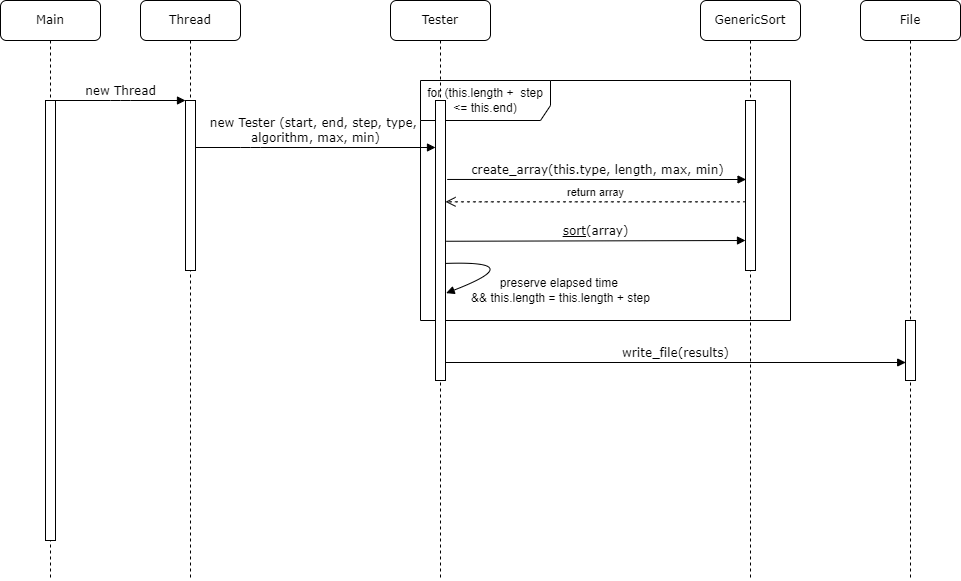

The diagram above was exported from draw.io. Its source (the exported page's mxGraphModel, read from the mxfile embedded in the PNG):
<mxGraphModel dx="1220" dy="1052" grid="1" gridSize="10" guides="1" tooltips="1" connect="1" arrows="1" fold="1" page="1" pageScale="1" pageWidth="1100" pageHeight="850" background="none" math="0" shadow="0">
  <root>
    <mxCell id="0" />
    <mxCell id="1" parent="0" />
    <mxCell id="Xiv49kzRKeankMpbrqz--16" value="for (this.length +&amp;nbsp; step &amp;lt;= this.end)" style="shape=umlFrame;whiteSpace=wrap;html=1;width=130;height=40;" parent="1" vertex="1">
      <mxGeometry x="520" y="160" width="370" height="240" as="geometry" />
    </mxCell>
    <mxCell id="7baba1c4bc27f4b0-2" value="Thread" style="shape=umlLifeline;perimeter=lifelinePerimeter;whiteSpace=wrap;html=1;container=1;collapsible=0;recursiveResize=0;outlineConnect=0;rounded=1;shadow=0;comic=0;labelBackgroundColor=none;strokeWidth=1;fontFamily=Verdana;fontSize=12;align=center;" parent="1" vertex="1">
      <mxGeometry x="240" y="80" width="100" height="580" as="geometry" />
    </mxCell>
    <mxCell id="7baba1c4bc27f4b0-10" value="" style="html=1;points=[];perimeter=orthogonalPerimeter;rounded=0;shadow=0;comic=0;labelBackgroundColor=none;strokeWidth=1;fontFamily=Verdana;fontSize=12;align=center;" parent="7baba1c4bc27f4b0-2" vertex="1">
      <mxGeometry x="45" y="100" width="10" height="170" as="geometry" />
    </mxCell>
    <mxCell id="7baba1c4bc27f4b0-3" value="Tester" style="shape=umlLifeline;perimeter=lifelinePerimeter;whiteSpace=wrap;html=1;container=1;collapsible=0;recursiveResize=0;outlineConnect=0;rounded=1;shadow=0;comic=0;labelBackgroundColor=none;strokeWidth=1;fontFamily=Verdana;fontSize=12;align=center;" parent="1" vertex="1">
      <mxGeometry x="490" y="80" width="100" height="580" as="geometry" />
    </mxCell>
    <mxCell id="Xiv49kzRKeankMpbrqz--2" value="" style="html=1;points=[];perimeter=orthogonalPerimeter;rounded=0;shadow=0;comic=0;labelBackgroundColor=none;strokeWidth=1;fontFamily=Verdana;fontSize=12;align=center;" parent="7baba1c4bc27f4b0-3" vertex="1">
      <mxGeometry x="45" y="100" width="10" height="280" as="geometry" />
    </mxCell>
    <mxCell id="Xiv49kzRKeankMpbrqz--13" value="&lt;u&gt;sort&lt;/u&gt;(array)" style="html=1;verticalAlign=bottom;endArrow=block;labelBackgroundColor=none;fontFamily=Verdana;fontSize=12;edgeStyle=elbowEdgeStyle;elbow=vertical;entryX=0.055;entryY=0.464;entryDx=0;entryDy=0;entryPerimeter=0;exitX=1.114;exitY=0.473;exitDx=0;exitDy=0;exitPerimeter=0;" parent="7baba1c4bc27f4b0-3" edge="1">
      <mxGeometry relative="1" as="geometry">
        <mxPoint x="55.58999999999992" y="240.7600000000001" as="sourcePoint" />
        <mxPoint x="354.9999999999999" y="239.23000000000002" as="targetPoint" />
        <Array as="points" />
      </mxGeometry>
    </mxCell>
    <mxCell id="Xiv49kzRKeankMpbrqz--14" value="" style="html=1;verticalAlign=bottom;endArrow=block;labelBackgroundColor=none;fontFamily=Verdana;fontSize=12;edgeStyle=orthogonalEdgeStyle;elbow=vertical;exitX=0.943;exitY=0.582;exitDx=0;exitDy=0;exitPerimeter=0;curved=1;entryX=1.067;entryY=0.688;entryDx=0;entryDy=0;entryPerimeter=0;" parent="7baba1c4bc27f4b0-3" source="Xiv49kzRKeankMpbrqz--2" target="Xiv49kzRKeankMpbrqz--2" edge="1">
      <mxGeometry relative="1" as="geometry">
        <mxPoint x="60" y="250" as="sourcePoint" />
        <mxPoint x="130" y="280" as="targetPoint" />
        <Array as="points">
          <mxPoint x="140" y="260" />
        </Array>
      </mxGeometry>
    </mxCell>
    <mxCell id="7baba1c4bc27f4b0-4" value="GenericSort" style="shape=umlLifeline;perimeter=lifelinePerimeter;whiteSpace=wrap;html=1;container=1;collapsible=0;recursiveResize=0;outlineConnect=0;rounded=1;shadow=0;comic=0;labelBackgroundColor=none;strokeWidth=1;fontFamily=Verdana;fontSize=12;align=center;" parent="1" vertex="1">
      <mxGeometry x="800" y="80" width="100" height="580" as="geometry" />
    </mxCell>
    <mxCell id="Xiv49kzRKeankMpbrqz--5" value="" style="html=1;points=[];perimeter=orthogonalPerimeter;rounded=0;shadow=0;comic=0;labelBackgroundColor=none;strokeWidth=1;fontFamily=Verdana;fontSize=12;align=center;" parent="7baba1c4bc27f4b0-4" vertex="1">
      <mxGeometry x="45" y="100" width="10" height="170" as="geometry" />
    </mxCell>
    <mxCell id="7baba1c4bc27f4b0-8" value="Main" style="shape=umlLifeline;perimeter=lifelinePerimeter;whiteSpace=wrap;html=1;container=1;collapsible=0;recursiveResize=0;outlineConnect=0;rounded=1;shadow=0;comic=0;labelBackgroundColor=none;strokeWidth=1;fontFamily=Verdana;fontSize=12;align=center;" parent="1" vertex="1">
      <mxGeometry x="100" y="80" width="100" height="580" as="geometry" />
    </mxCell>
    <mxCell id="7baba1c4bc27f4b0-9" value="" style="html=1;points=[];perimeter=orthogonalPerimeter;rounded=0;shadow=0;comic=0;labelBackgroundColor=none;strokeWidth=1;fontFamily=Verdana;fontSize=12;align=center;" parent="7baba1c4bc27f4b0-8" vertex="1">
      <mxGeometry x="45" y="100" width="10" height="440" as="geometry" />
    </mxCell>
    <mxCell id="7baba1c4bc27f4b0-11" value="new Thread" style="html=1;verticalAlign=bottom;endArrow=block;entryX=0;entryY=0;labelBackgroundColor=none;fontFamily=Verdana;fontSize=12;edgeStyle=elbowEdgeStyle;elbow=vertical;" parent="1" source="7baba1c4bc27f4b0-9" target="7baba1c4bc27f4b0-10" edge="1">
      <mxGeometry relative="1" as="geometry">
        <mxPoint x="220" y="190" as="sourcePoint" />
      </mxGeometry>
    </mxCell>
    <mxCell id="Xiv49kzRKeankMpbrqz--4" value="new Tester (start, end, step, type, &lt;br&gt;algorithm, max, min)" style="html=1;verticalAlign=bottom;endArrow=block;labelBackgroundColor=none;fontFamily=Verdana;fontSize=12;edgeStyle=elbowEdgeStyle;elbow=vertical;" parent="1" source="7baba1c4bc27f4b0-10" target="Xiv49kzRKeankMpbrqz--2" edge="1">
      <mxGeometry relative="1" as="geometry">
        <mxPoint x="155" y="180.20000000000005" as="sourcePoint" />
        <mxPoint x="285" y="180" as="targetPoint" />
        <Array as="points">
          <mxPoint x="350" y="227" />
        </Array>
      </mxGeometry>
    </mxCell>
    <mxCell id="Xiv49kzRKeankMpbrqz--12" value="return array" style="html=1;verticalAlign=bottom;endArrow=open;dashed=1;endSize=8;rounded=0;curved=1;exitX=0.019;exitY=0.596;exitDx=0;exitDy=0;exitPerimeter=0;" parent="1" source="Xiv49kzRKeankMpbrqz--5" target="Xiv49kzRKeankMpbrqz--2" edge="1">
      <mxGeometry relative="1" as="geometry">
        <mxPoint x="660" y="280" as="sourcePoint" />
        <mxPoint x="580" y="280" as="targetPoint" />
      </mxGeometry>
    </mxCell>
    <mxCell id="Xiv49kzRKeankMpbrqz--11" value="create_array(this.type, length, max, min)" style="html=1;verticalAlign=bottom;endArrow=block;labelBackgroundColor=none;fontFamily=Verdana;fontSize=12;edgeStyle=elbowEdgeStyle;elbow=vertical;entryX=0.055;entryY=0.464;entryDx=0;entryDy=0;entryPerimeter=0;exitX=1.171;exitY=0.282;exitDx=0;exitDy=0;exitPerimeter=0;" parent="1" source="Xiv49kzRKeankMpbrqz--2" target="Xiv49kzRKeankMpbrqz--5" edge="1">
      <mxGeometry relative="1" as="geometry">
        <mxPoint x="605" y="260" as="sourcePoint" />
        <mxPoint x="840" y="260" as="targetPoint" />
        <Array as="points" />
      </mxGeometry>
    </mxCell>
    <mxCell id="Xiv49kzRKeankMpbrqz--15" value="preserve elapsed time &lt;br&gt;&amp;amp;&amp;amp; this.length = this.length + step" style="text;html=1;align=center;verticalAlign=middle;resizable=0;points=[];autosize=1;strokeColor=none;fillColor=none;" parent="1" vertex="1">
      <mxGeometry x="560" y="350" width="200" height="40" as="geometry" />
    </mxCell>
    <mxCell id="Xiv49kzRKeankMpbrqz--19" value="File" style="shape=umlLifeline;perimeter=lifelinePerimeter;whiteSpace=wrap;html=1;container=1;collapsible=0;recursiveResize=0;outlineConnect=0;rounded=1;shadow=0;comic=0;labelBackgroundColor=none;strokeWidth=1;fontFamily=Verdana;fontSize=12;align=center;" parent="1" vertex="1">
      <mxGeometry x="960" y="80" width="100" height="580" as="geometry" />
    </mxCell>
    <mxCell id="Xiv49kzRKeankMpbrqz--20" value="" style="html=1;points=[];perimeter=orthogonalPerimeter;rounded=0;shadow=0;comic=0;labelBackgroundColor=none;strokeWidth=1;fontFamily=Verdana;fontSize=12;align=center;" parent="Xiv49kzRKeankMpbrqz--19" vertex="1">
      <mxGeometry x="45" y="320" width="10" height="60" as="geometry" />
    </mxCell>
    <mxCell id="Xiv49kzRKeankMpbrqz--21" value="write_file(results)" style="html=1;verticalAlign=bottom;endArrow=block;labelBackgroundColor=none;fontFamily=Verdana;fontSize=12;edgeStyle=elbowEdgeStyle;elbow=vertical;entryX=0.021;entryY=0.693;entryDx=0;entryDy=0;entryPerimeter=0;" parent="1" source="Xiv49kzRKeankMpbrqz--2" target="Xiv49kzRKeankMpbrqz--20" edge="1">
      <mxGeometry relative="1" as="geometry">
        <mxPoint x="560" y="440" as="sourcePoint" />
        <mxPoint x="854.71" y="440" as="targetPoint" />
        <Array as="points" />
      </mxGeometry>
    </mxCell>
  </root>
</mxGraphModel>